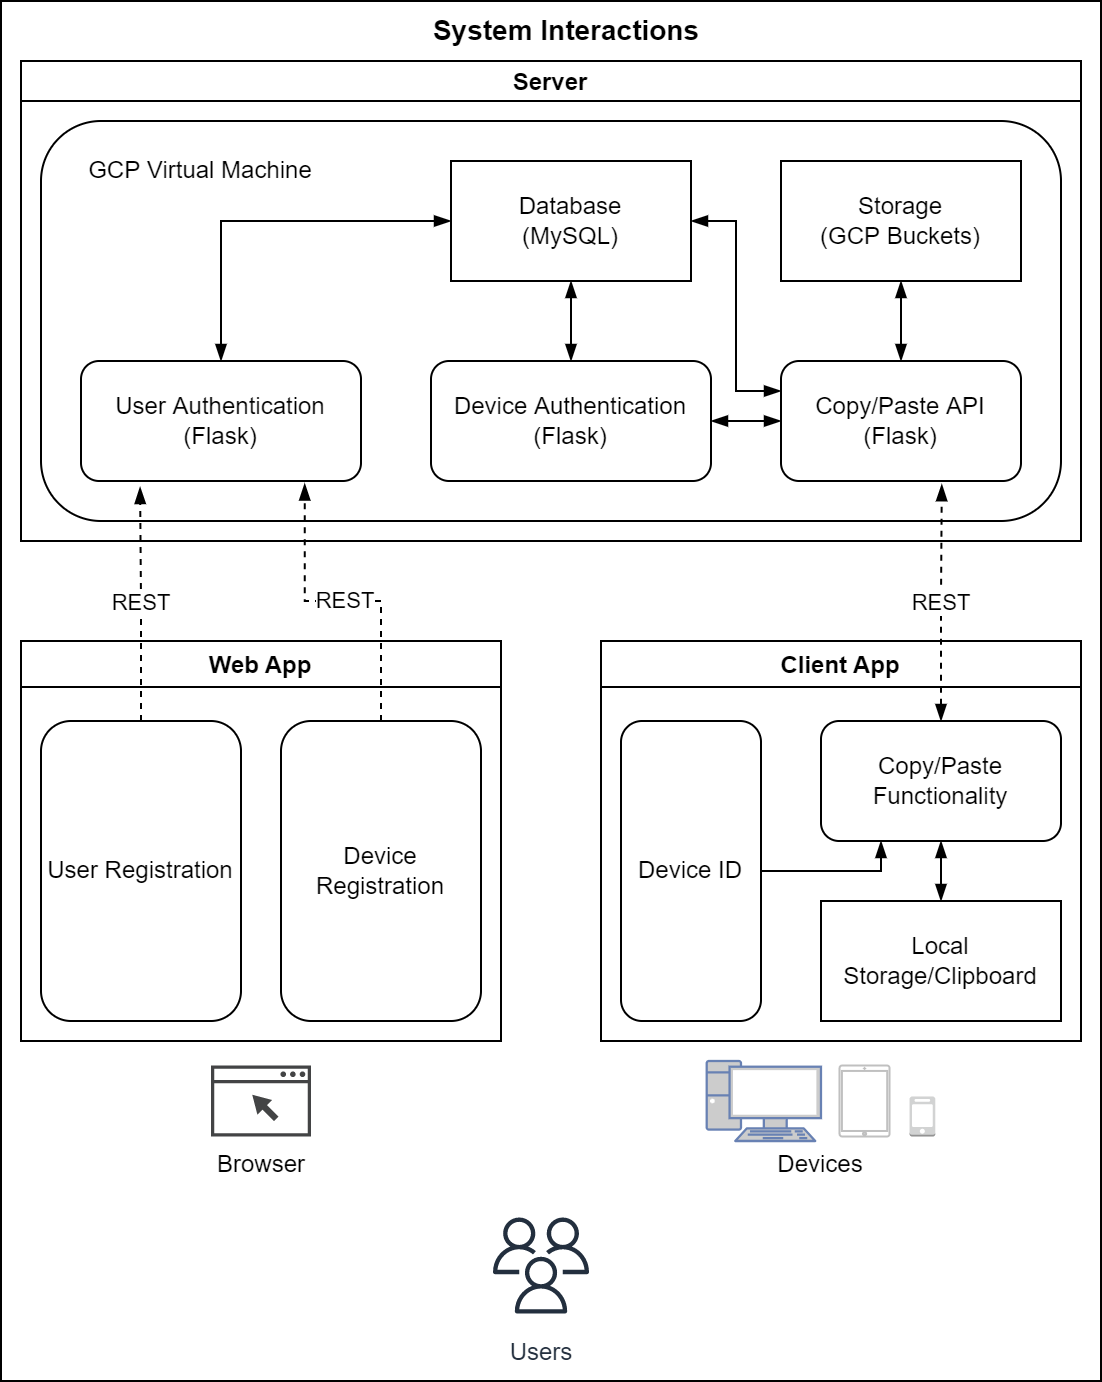

The diagram above was exported from draw.io. Its source (the exported page's mxGraphModel, read from the mxfile embedded in the PNG):
<mxGraphModel dx="1038" dy="649" grid="1" gridSize="10" guides="1" tooltips="1" connect="1" arrows="1" fold="1" page="1" pageScale="1" pageWidth="850" pageHeight="1100" math="0" shadow="0">
  <root>
    <mxCell id="0" />
    <mxCell id="1" parent="0" />
    <mxCell id="2" value="Server" style="swimlane;startSize=20;" vertex="1" parent="1">
      <mxGeometry x="50" y="80" width="530" height="240" as="geometry">
        <mxRectangle x="40" y="40" width="80" height="30" as="alternateBounds" />
      </mxGeometry>
    </mxCell>
    <mxCell id="3" value="" style="rounded=1;whiteSpace=wrap;html=1;" vertex="1" parent="2">
      <mxGeometry x="10" y="30" width="510" height="200" as="geometry" />
    </mxCell>
    <mxCell id="4" style="edgeStyle=orthogonalEdgeStyle;rounded=0;orthogonalLoop=1;jettySize=auto;html=1;exitX=0.5;exitY=0;exitDx=0;exitDy=0;entryX=0;entryY=0.5;entryDx=0;entryDy=0;startArrow=blockThin;startFill=1;endArrow=blockThin;endFill=1;" edge="1" parent="2" source="5" target="13">
      <mxGeometry relative="1" as="geometry">
        <Array as="points">
          <mxPoint x="100" y="80" />
        </Array>
      </mxGeometry>
    </mxCell>
    <mxCell id="5" value="User Authentication&lt;br&gt;(Flask)" style="rounded=1;whiteSpace=wrap;html=1;" vertex="1" parent="2">
      <mxGeometry x="30" y="150" width="140" height="60" as="geometry" />
    </mxCell>
    <mxCell id="6" style="edgeStyle=orthogonalEdgeStyle;rounded=0;orthogonalLoop=1;jettySize=auto;html=1;exitX=0.5;exitY=0;exitDx=0;exitDy=0;entryX=0.5;entryY=1;entryDx=0;entryDy=0;startArrow=blockThin;startFill=1;endArrow=blockThin;endFill=1;" edge="1" parent="2" source="7" target="13">
      <mxGeometry relative="1" as="geometry" />
    </mxCell>
    <mxCell id="7" value="Device Authentication&lt;br&gt;(Flask)" style="rounded=1;whiteSpace=wrap;html=1;" vertex="1" parent="2">
      <mxGeometry x="205" y="150" width="140" height="60" as="geometry" />
    </mxCell>
    <mxCell id="8" style="edgeStyle=orthogonalEdgeStyle;rounded=0;orthogonalLoop=1;jettySize=auto;html=1;exitX=0.5;exitY=0;exitDx=0;exitDy=0;entryX=0.5;entryY=1;entryDx=0;entryDy=0;startArrow=blockThin;startFill=1;endArrow=blockThin;endFill=1;" edge="1" parent="2" source="11" target="12">
      <mxGeometry relative="1" as="geometry" />
    </mxCell>
    <mxCell id="9" style="edgeStyle=orthogonalEdgeStyle;rounded=0;orthogonalLoop=1;jettySize=auto;html=1;exitX=0;exitY=0.25;exitDx=0;exitDy=0;entryX=1;entryY=0.5;entryDx=0;entryDy=0;startArrow=blockThin;startFill=1;endArrow=blockThin;endFill=1;" edge="1" parent="2" source="11" target="13">
      <mxGeometry relative="1" as="geometry" />
    </mxCell>
    <mxCell id="10" style="edgeStyle=orthogonalEdgeStyle;rounded=0;orthogonalLoop=1;jettySize=auto;html=1;exitX=0;exitY=0.5;exitDx=0;exitDy=0;entryX=1;entryY=0.5;entryDx=0;entryDy=0;startArrow=blockThin;startFill=1;endArrow=blockThin;endFill=1;" edge="1" parent="2" source="11" target="7">
      <mxGeometry relative="1" as="geometry" />
    </mxCell>
    <mxCell id="11" value="Copy/Paste API&lt;br&gt;(Flask)" style="rounded=1;whiteSpace=wrap;html=1;" vertex="1" parent="2">
      <mxGeometry x="380" y="150" width="120" height="60" as="geometry" />
    </mxCell>
    <mxCell id="12" value="Storage&lt;br&gt;(GCP Buckets)" style="rounded=0;whiteSpace=wrap;html=1;" vertex="1" parent="2">
      <mxGeometry x="380" y="50" width="120" height="60" as="geometry" />
    </mxCell>
    <mxCell id="13" value="Database&lt;br&gt;(MySQL)" style="rounded=0;whiteSpace=wrap;html=1;" vertex="1" parent="2">
      <mxGeometry x="215" y="50" width="120" height="60" as="geometry" />
    </mxCell>
    <mxCell id="14" value="GCP Virtual Machine" style="text;html=1;strokeColor=none;fillColor=none;align=center;verticalAlign=middle;whiteSpace=wrap;rounded=0;" vertex="1" parent="2">
      <mxGeometry x="20" y="40" width="140" height="30" as="geometry" />
    </mxCell>
    <mxCell id="15" value="Web App" style="swimlane;" vertex="1" parent="1">
      <mxGeometry x="50" y="370" width="240" height="200" as="geometry" />
    </mxCell>
    <mxCell id="16" value="User Registration" style="rounded=1;whiteSpace=wrap;html=1;" vertex="1" parent="15">
      <mxGeometry x="10" y="40" width="100" height="150" as="geometry" />
    </mxCell>
    <mxCell id="17" value="Device Registration" style="rounded=1;whiteSpace=wrap;html=1;" vertex="1" parent="15">
      <mxGeometry x="130" y="40" width="100" height="150" as="geometry" />
    </mxCell>
    <mxCell id="18" value="Client App" style="swimlane;" vertex="1" parent="1">
      <mxGeometry x="340" y="370" width="240" height="200" as="geometry" />
    </mxCell>
    <mxCell id="19" value="Local Storage/Clipboard" style="rounded=0;whiteSpace=wrap;html=1;" vertex="1" parent="18">
      <mxGeometry x="110" y="130" width="120" height="60" as="geometry" />
    </mxCell>
    <mxCell id="20" style="edgeStyle=orthogonalEdgeStyle;rounded=0;orthogonalLoop=1;jettySize=auto;html=1;exitX=0.5;exitY=1;exitDx=0;exitDy=0;entryX=0.5;entryY=0;entryDx=0;entryDy=0;startArrow=blockThin;startFill=1;endArrow=blockThin;endFill=1;" edge="1" parent="18" source="22" target="19">
      <mxGeometry relative="1" as="geometry" />
    </mxCell>
    <mxCell id="21" style="edgeStyle=orthogonalEdgeStyle;rounded=0;orthogonalLoop=1;jettySize=auto;html=1;exitX=1;exitY=0.5;exitDx=0;exitDy=0;entryX=0.25;entryY=1;entryDx=0;entryDy=0;startArrow=none;startFill=0;endArrow=blockThin;endFill=1;" edge="1" parent="18" source="23" target="22">
      <mxGeometry relative="1" as="geometry">
        <Array as="points">
          <mxPoint x="140" y="115" />
        </Array>
      </mxGeometry>
    </mxCell>
    <mxCell id="22" value="Copy/Paste&lt;br&gt;Functionality" style="rounded=1;whiteSpace=wrap;html=1;" vertex="1" parent="18">
      <mxGeometry x="110" y="40" width="120" height="60" as="geometry" />
    </mxCell>
    <mxCell id="23" value="Device ID" style="rounded=1;whiteSpace=wrap;html=1;" vertex="1" parent="18">
      <mxGeometry x="10" y="40" width="70" height="150" as="geometry" />
    </mxCell>
    <mxCell id="24" value="REST" style="edgeStyle=orthogonalEdgeStyle;rounded=0;orthogonalLoop=1;jettySize=auto;html=1;exitX=0.5;exitY=0;exitDx=0;exitDy=0;entryX=0.211;entryY=1.05;entryDx=0;entryDy=0;entryPerimeter=0;startArrow=none;startFill=0;endArrow=blockThin;endFill=1;dashed=1;" edge="1" source="16" target="5" parent="1">
      <mxGeometry relative="1" as="geometry" />
    </mxCell>
    <mxCell id="25" value="REST" style="edgeStyle=orthogonalEdgeStyle;rounded=0;orthogonalLoop=1;jettySize=auto;html=1;exitX=0.5;exitY=0;exitDx=0;exitDy=0;entryX=0.799;entryY=1.021;entryDx=0;entryDy=0;startArrow=none;startFill=0;endArrow=blockThin;endFill=1;entryPerimeter=0;dashed=1;" edge="1" source="17" target="5" parent="1">
      <mxGeometry relative="1" as="geometry" />
    </mxCell>
    <mxCell id="26" value="REST" style="edgeStyle=orthogonalEdgeStyle;rounded=0;orthogonalLoop=1;jettySize=auto;html=1;startArrow=blockThin;startFill=1;endArrow=blockThin;endFill=1;dashed=1;entryX=0.67;entryY=1.027;entryDx=0;entryDy=0;entryPerimeter=0;" edge="1" target="11" parent="1">
      <mxGeometry relative="1" as="geometry">
        <mxPoint x="510" y="410" as="sourcePoint" />
      </mxGeometry>
    </mxCell>
    <mxCell id="27" value="Browser" style="sketch=0;pointerEvents=1;shadow=0;dashed=0;html=1;strokeColor=none;fillColor=#434445;aspect=fixed;labelPosition=center;verticalLabelPosition=bottom;verticalAlign=top;align=center;outlineConnect=0;shape=mxgraph.vvd.web_browser;" vertex="1" parent="1">
      <mxGeometry x="145" y="582.25" width="50" height="35.5" as="geometry" />
    </mxCell>
    <mxCell id="28" value="" style="fontColor=#0066CC;verticalAlign=top;verticalLabelPosition=bottom;labelPosition=center;align=center;html=1;outlineConnect=0;fillColor=#CCCCCC;strokeColor=#6881B3;gradientColor=none;gradientDirection=north;strokeWidth=2;shape=mxgraph.networks.pc;" vertex="1" parent="1">
      <mxGeometry x="392.85" y="580" width="57.14" height="40" as="geometry" />
    </mxCell>
    <mxCell id="29" value="" style="outlineConnect=0;dashed=0;verticalLabelPosition=bottom;verticalAlign=top;align=center;html=1;shape=mxgraph.aws3.mobile_client;fillColor=#D2D3D3;gradientColor=none;" vertex="1" parent="1">
      <mxGeometry x="494.28000000000003" y="597.75" width="12.86" height="20" as="geometry" />
    </mxCell>
    <mxCell id="30" value="" style="html=1;verticalLabelPosition=bottom;labelBackgroundColor=#ffffff;verticalAlign=top;shadow=0;dashed=0;strokeWidth=1;shape=mxgraph.ios7.misc.ipad10inch;strokeColor=#c0c0c0;" vertex="1" parent="1">
      <mxGeometry x="459.28000000000003" y="582.25" width="25" height="35.5" as="geometry" />
    </mxCell>
    <mxCell id="31" value="Devices" style="text;html=1;strokeColor=none;fillColor=none;align=center;verticalAlign=middle;whiteSpace=wrap;rounded=0;" vertex="1" parent="1">
      <mxGeometry x="420" y="617.25" width="60" height="30" as="geometry" />
    </mxCell>
    <mxCell id="32" value="Users" style="sketch=0;outlineConnect=0;fontColor=#232F3E;gradientColor=none;strokeColor=#232F3E;fillColor=#ffffff;dashed=0;verticalLabelPosition=bottom;verticalAlign=top;align=center;html=1;fontSize=12;fontStyle=0;aspect=fixed;shape=mxgraph.aws4.resourceIcon;resIcon=mxgraph.aws4.users;" vertex="1" parent="1">
      <mxGeometry x="280" y="652.25" width="60" height="60" as="geometry" />
    </mxCell>
    <mxCell id="33" value="" style="rounded=0;whiteSpace=wrap;html=1;fontSize=14;fillColor=none;" vertex="1" parent="1">
      <mxGeometry x="40" y="50" width="550" height="690" as="geometry" />
    </mxCell>
    <mxCell id="34" value="System Interactions" style="text;html=1;strokeColor=none;fillColor=none;align=center;verticalAlign=middle;whiteSpace=wrap;rounded=0;fontStyle=1;fontSize=14;" vertex="1" parent="1">
      <mxGeometry x="252.85" y="50" width="140" height="30" as="geometry" />
    </mxCell>
  </root>
</mxGraphModel>